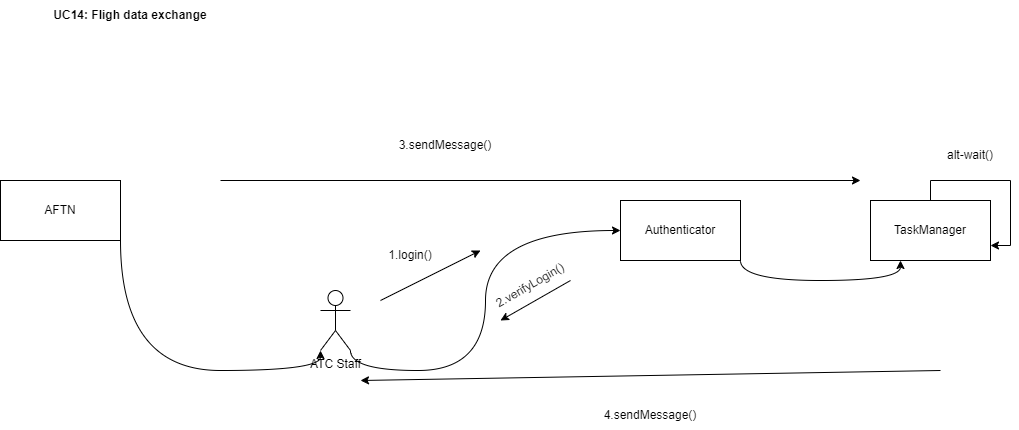

The diagram above was exported from draw.io. Its source (the exported page's mxGraphModel, read from the mxfile embedded in the PNG):
<mxGraphModel dx="1194" dy="600" grid="1" gridSize="10" guides="1" tooltips="1" connect="1" arrows="1" fold="1" page="1" pageScale="1" pageWidth="850" pageHeight="1100" math="0" shadow="0">
  <root>
    <mxCell id="0" />
    <mxCell id="1" parent="0" />
    <mxCell id="c6f8A6EdVUqZ6kQSezEI-1" value="&lt;b&gt;UC14: Fligh data exchange&lt;/b&gt;" style="text;html=1;align=center;verticalAlign=middle;whiteSpace=wrap;rounded=0;" parent="1" vertex="1">
      <mxGeometry x="40" y="90" width="200" height="30" as="geometry" />
    </mxCell>
    <mxCell id="c6f8A6EdVUqZ6kQSezEI-8" style="edgeStyle=orthogonalEdgeStyle;curved=1;rounded=0;orthogonalLoop=1;jettySize=auto;html=1;exitX=1;exitY=1;exitDx=0;exitDy=0;exitPerimeter=0;entryX=0;entryY=0.5;entryDx=0;entryDy=0;" parent="1" source="c6f8A6EdVUqZ6kQSezEI-2" target="c6f8A6EdVUqZ6kQSezEI-3" edge="1">
      <mxGeometry relative="1" as="geometry" />
    </mxCell>
    <mxCell id="c6f8A6EdVUqZ6kQSezEI-2" value="ATC Staff" style="shape=umlActor;verticalLabelPosition=bottom;verticalAlign=top;html=1;outlineConnect=0;" parent="1" vertex="1">
      <mxGeometry x="330" y="380" width="30" height="60" as="geometry" />
    </mxCell>
    <mxCell id="c6f8A6EdVUqZ6kQSezEI-9" style="edgeStyle=orthogonalEdgeStyle;curved=1;rounded=0;orthogonalLoop=1;jettySize=auto;html=1;exitX=1;exitY=1;exitDx=0;exitDy=0;entryX=0.25;entryY=1;entryDx=0;entryDy=0;" parent="1" source="c6f8A6EdVUqZ6kQSezEI-3" target="c6f8A6EdVUqZ6kQSezEI-5" edge="1">
      <mxGeometry relative="1" as="geometry" />
    </mxCell>
    <mxCell id="c6f8A6EdVUqZ6kQSezEI-3" value="Authenticator" style="rounded=0;whiteSpace=wrap;html=1;" parent="1" vertex="1">
      <mxGeometry x="630" y="290" width="120" height="60" as="geometry" />
    </mxCell>
    <mxCell id="c6f8A6EdVUqZ6kQSezEI-4" value="AFTN" style="rounded=0;whiteSpace=wrap;html=1;" parent="1" vertex="1">
      <mxGeometry x="10" y="270" width="120" height="60" as="geometry" />
    </mxCell>
    <mxCell id="c6f8A6EdVUqZ6kQSezEI-5" value="TaskManager" style="rounded=0;whiteSpace=wrap;html=1;" parent="1" vertex="1">
      <mxGeometry x="880" y="290" width="120" height="60" as="geometry" />
    </mxCell>
    <mxCell id="c6f8A6EdVUqZ6kQSezEI-7" style="edgeStyle=orthogonalEdgeStyle;curved=1;rounded=0;orthogonalLoop=1;jettySize=auto;html=1;exitX=1;exitY=1;exitDx=0;exitDy=0;entryX=0;entryY=1;entryDx=0;entryDy=0;entryPerimeter=0;" parent="1" source="c6f8A6EdVUqZ6kQSezEI-4" target="c6f8A6EdVUqZ6kQSezEI-2" edge="1">
      <mxGeometry relative="1" as="geometry" />
    </mxCell>
    <mxCell id="c6f8A6EdVUqZ6kQSezEI-10" value="" style="endArrow=classic;html=1;rounded=0;curved=1;" parent="1" edge="1">
      <mxGeometry width="50" height="50" relative="1" as="geometry">
        <mxPoint x="390" y="390" as="sourcePoint" />
        <mxPoint x="490" y="340" as="targetPoint" />
      </mxGeometry>
    </mxCell>
    <mxCell id="c6f8A6EdVUqZ6kQSezEI-11" value="" style="endArrow=classic;html=1;rounded=0;curved=1;" parent="1" edge="1">
      <mxGeometry width="50" height="50" relative="1" as="geometry">
        <mxPoint x="580" y="370" as="sourcePoint" />
        <mxPoint x="510" y="410" as="targetPoint" />
      </mxGeometry>
    </mxCell>
    <mxCell id="c6f8A6EdVUqZ6kQSezEI-12" value="1.login()" style="text;html=1;align=center;verticalAlign=middle;whiteSpace=wrap;rounded=0;" parent="1" vertex="1">
      <mxGeometry x="390" y="330" width="60" height="30" as="geometry" />
    </mxCell>
    <mxCell id="c6f8A6EdVUqZ6kQSezEI-13" value="2.verifyLogin()" style="text;html=1;align=center;verticalAlign=middle;whiteSpace=wrap;rounded=0;rotation=-30;" parent="1" vertex="1">
      <mxGeometry x="510" y="360" width="60" height="30" as="geometry" />
    </mxCell>
    <mxCell id="c6f8A6EdVUqZ6kQSezEI-15" style="edgeStyle=orthogonalEdgeStyle;rounded=0;orthogonalLoop=1;jettySize=auto;html=1;exitX=0.5;exitY=0;exitDx=0;exitDy=0;entryX=1;entryY=0.75;entryDx=0;entryDy=0;" parent="1" source="c6f8A6EdVUqZ6kQSezEI-5" target="c6f8A6EdVUqZ6kQSezEI-5" edge="1">
      <mxGeometry relative="1" as="geometry" />
    </mxCell>
    <mxCell id="c6f8A6EdVUqZ6kQSezEI-16" value="alt-wait()" style="text;html=1;align=center;verticalAlign=middle;whiteSpace=wrap;rounded=0;" parent="1" vertex="1">
      <mxGeometry x="950" y="230" width="60" height="30" as="geometry" />
    </mxCell>
    <mxCell id="c6f8A6EdVUqZ6kQSezEI-17" value="" style="endArrow=classic;html=1;rounded=0;" parent="1" edge="1">
      <mxGeometry width="50" height="50" relative="1" as="geometry">
        <mxPoint x="230" y="270" as="sourcePoint" />
        <mxPoint x="870" y="270" as="targetPoint" />
      </mxGeometry>
    </mxCell>
    <mxCell id="c6f8A6EdVUqZ6kQSezEI-18" value="3.sendMessage()" style="text;html=1;align=center;verticalAlign=middle;whiteSpace=wrap;rounded=0;" parent="1" vertex="1">
      <mxGeometry x="425" y="220" width="60" height="30" as="geometry" />
    </mxCell>
    <mxCell id="c6f8A6EdVUqZ6kQSezEI-19" value="" style="endArrow=classic;html=1;rounded=0;" parent="1" edge="1">
      <mxGeometry width="50" height="50" relative="1" as="geometry">
        <mxPoint x="950" y="460" as="sourcePoint" />
        <mxPoint x="370" y="470" as="targetPoint" />
      </mxGeometry>
    </mxCell>
    <mxCell id="c6f8A6EdVUqZ6kQSezEI-20" value="4.sendMessage()" style="text;html=1;align=center;verticalAlign=middle;whiteSpace=wrap;rounded=0;" parent="1" vertex="1">
      <mxGeometry x="630" y="490" width="60" height="30" as="geometry" />
    </mxCell>
  </root>
</mxGraphModel>